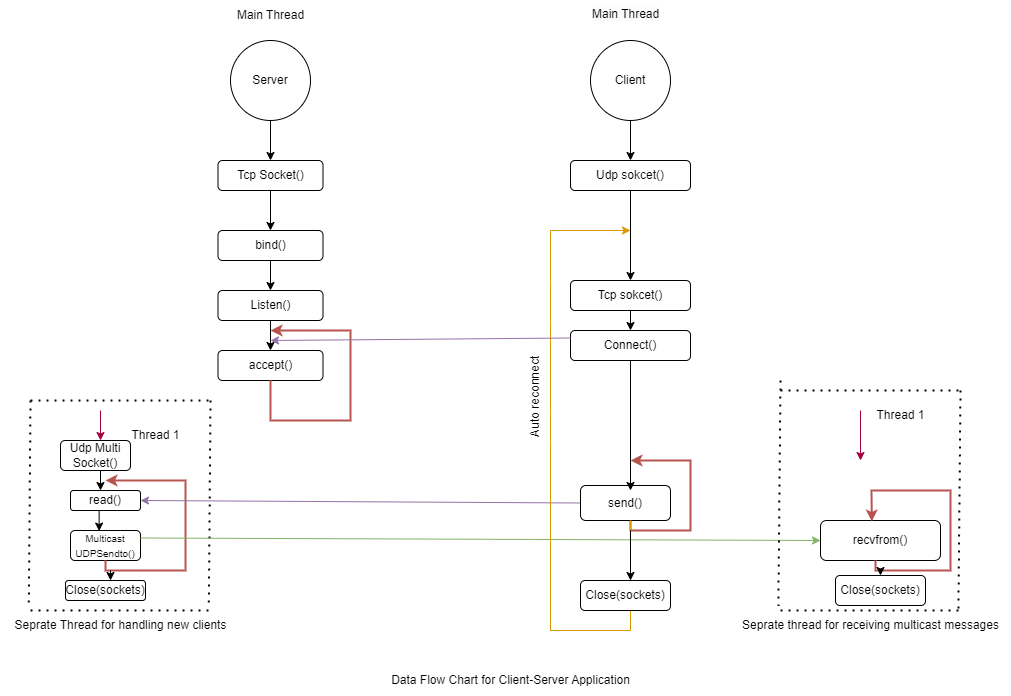

The diagram above was exported from draw.io. Its source (the exported page's mxGraphModel, read from the mxfile embedded in the PNG):
<mxGraphModel dx="1877" dy="549" grid="1" gridSize="10" guides="1" tooltips="1" connect="1" arrows="1" fold="1" page="1" pageScale="1" pageWidth="827" pageHeight="1169" math="0" shadow="0">
  <root>
    <mxCell id="0" />
    <mxCell id="1" parent="0" />
    <mxCell id="VyDKId0OSouxa2gAB5Ow-1" value="Server" style="ellipse;whiteSpace=wrap;html=1;aspect=fixed;" vertex="1" parent="1">
      <mxGeometry x="220" y="40" width="80" height="80" as="geometry" />
    </mxCell>
    <mxCell id="VyDKId0OSouxa2gAB5Ow-2" value="Client" style="ellipse;whiteSpace=wrap;html=1;aspect=fixed;" vertex="1" parent="1">
      <mxGeometry x="580" y="40" width="80" height="80" as="geometry" />
    </mxCell>
    <mxCell id="VyDKId0OSouxa2gAB5Ow-3" value="" style="endArrow=classic;html=1;rounded=0;exitX=0.5;exitY=1;exitDx=0;exitDy=0;" edge="1" parent="1" source="VyDKId0OSouxa2gAB5Ow-1">
      <mxGeometry width="50" height="50" relative="1" as="geometry">
        <mxPoint x="370" y="320" as="sourcePoint" />
        <mxPoint x="260" y="160" as="targetPoint" />
      </mxGeometry>
    </mxCell>
    <mxCell id="VyDKId0OSouxa2gAB5Ow-6" value="" style="endArrow=classic;html=1;rounded=0;exitX=0.5;exitY=1;exitDx=0;exitDy=0;" edge="1" parent="1" source="VyDKId0OSouxa2gAB5Ow-2">
      <mxGeometry width="50" height="50" relative="1" as="geometry">
        <mxPoint x="270" y="130" as="sourcePoint" />
        <mxPoint x="620" y="160" as="targetPoint" />
      </mxGeometry>
    </mxCell>
    <mxCell id="VyDKId0OSouxa2gAB5Ow-7" value="Tcp Socket()" style="rounded=1;whiteSpace=wrap;html=1;" vertex="1" parent="1">
      <mxGeometry x="207.5" y="160" width="105" height="30" as="geometry" />
    </mxCell>
    <mxCell id="VyDKId0OSouxa2gAB5Ow-8" value="" style="endArrow=classic;html=1;rounded=0;exitX=0.5;exitY=1;exitDx=0;exitDy=0;" edge="1" parent="1" source="VyDKId0OSouxa2gAB5Ow-7">
      <mxGeometry width="50" height="50" relative="1" as="geometry">
        <mxPoint x="220" y="290" as="sourcePoint" />
        <mxPoint x="260" y="230" as="targetPoint" />
      </mxGeometry>
    </mxCell>
    <mxCell id="VyDKId0OSouxa2gAB5Ow-9" value="bind()" style="rounded=1;whiteSpace=wrap;html=1;" vertex="1" parent="1">
      <mxGeometry x="207.5" y="230" width="105" height="30" as="geometry" />
    </mxCell>
    <mxCell id="VyDKId0OSouxa2gAB5Ow-10" value="Listen()" style="rounded=1;whiteSpace=wrap;html=1;" vertex="1" parent="1">
      <mxGeometry x="207.5" y="290" width="105" height="30" as="geometry" />
    </mxCell>
    <mxCell id="VyDKId0OSouxa2gAB5Ow-11" value="" style="endArrow=classic;html=1;rounded=0;exitX=0.5;exitY=1;exitDx=0;exitDy=0;entryX=0.5;entryY=0;entryDx=0;entryDy=0;" edge="1" parent="1" source="VyDKId0OSouxa2gAB5Ow-9" target="VyDKId0OSouxa2gAB5Ow-10">
      <mxGeometry width="50" height="50" relative="1" as="geometry">
        <mxPoint x="270" y="200" as="sourcePoint" />
        <mxPoint x="270" y="240" as="targetPoint" />
      </mxGeometry>
    </mxCell>
    <mxCell id="VyDKId0OSouxa2gAB5Ow-12" value="" style="endArrow=classic;html=1;rounded=0;exitX=0.5;exitY=1;exitDx=0;exitDy=0;" edge="1" parent="1" source="VyDKId0OSouxa2gAB5Ow-10">
      <mxGeometry width="50" height="50" relative="1" as="geometry">
        <mxPoint x="280" y="210" as="sourcePoint" />
        <mxPoint x="260" y="350" as="targetPoint" />
      </mxGeometry>
    </mxCell>
    <mxCell id="VyDKId0OSouxa2gAB5Ow-13" value="accept()" style="rounded=1;whiteSpace=wrap;html=1;" vertex="1" parent="1">
      <mxGeometry x="207.5" y="350" width="105" height="30" as="geometry" />
    </mxCell>
    <mxCell id="VyDKId0OSouxa2gAB5Ow-15" value="" style="endArrow=classic;html=1;rounded=0;exitX=0.5;exitY=1;exitDx=0;exitDy=0;fillColor=#f8cecc;strokeColor=#b85450;strokeWidth=2;" edge="1" parent="1" source="VyDKId0OSouxa2gAB5Ow-13">
      <mxGeometry width="50" height="50" relative="1" as="geometry">
        <mxPoint x="390" y="300" as="sourcePoint" />
        <mxPoint x="260" y="330" as="targetPoint" />
        <Array as="points">
          <mxPoint x="260" y="420" />
          <mxPoint x="340" y="420" />
          <mxPoint x="340" y="330" />
        </Array>
      </mxGeometry>
    </mxCell>
    <mxCell id="VyDKId0OSouxa2gAB5Ow-16" value="" style="endArrow=none;dashed=1;html=1;dashPattern=1 3;strokeWidth=2;rounded=0;" edge="1" parent="1">
      <mxGeometry width="50" height="50" relative="1" as="geometry">
        <mxPoint x="20" y="400" as="sourcePoint" />
        <mxPoint x="200" y="400" as="targetPoint" />
      </mxGeometry>
    </mxCell>
    <mxCell id="VyDKId0OSouxa2gAB5Ow-17" value="" style="endArrow=none;dashed=1;html=1;dashPattern=1 3;strokeWidth=2;rounded=0;entryX=0.118;entryY=-0.113;entryDx=0;entryDy=0;entryPerimeter=0;" edge="1" parent="1" target="VyDKId0OSouxa2gAB5Ow-21">
      <mxGeometry width="50" height="50" relative="1" as="geometry">
        <mxPoint x="20" y="400" as="sourcePoint" />
        <mxPoint x="20" y="590" as="targetPoint" />
      </mxGeometry>
    </mxCell>
    <mxCell id="VyDKId0OSouxa2gAB5Ow-18" value="" style="endArrow=none;dashed=1;html=1;dashPattern=1 3;strokeWidth=2;rounded=0;" edge="1" parent="1">
      <mxGeometry width="50" height="50" relative="1" as="geometry">
        <mxPoint x="20" y="610" as="sourcePoint" />
        <mxPoint x="200" y="610" as="targetPoint" />
      </mxGeometry>
    </mxCell>
    <mxCell id="VyDKId0OSouxa2gAB5Ow-19" value="" style="endArrow=none;dashed=1;html=1;dashPattern=1 3;strokeWidth=2;rounded=0;entryX=0.868;entryY=-0.087;entryDx=0;entryDy=0;entryPerimeter=0;" edge="1" parent="1" target="VyDKId0OSouxa2gAB5Ow-21">
      <mxGeometry width="50" height="50" relative="1" as="geometry">
        <mxPoint x="200" y="400" as="sourcePoint" />
        <mxPoint x="200" y="580" as="targetPoint" />
      </mxGeometry>
    </mxCell>
    <mxCell id="VyDKId0OSouxa2gAB5Ow-21" value="Seprate Thread for handling new clients" style="text;html=1;align=center;verticalAlign=middle;resizable=0;points=[];autosize=1;strokeColor=none;fillColor=none;" vertex="1" parent="1">
      <mxGeometry x="-10" y="610" width="240" height="30" as="geometry" />
    </mxCell>
    <mxCell id="VyDKId0OSouxa2gAB5Ow-22" value="Udp sokcet()" style="rounded=1;whiteSpace=wrap;html=1;" vertex="1" parent="1">
      <mxGeometry x="560" y="160" width="120" height="30" as="geometry" />
    </mxCell>
    <mxCell id="VyDKId0OSouxa2gAB5Ow-31" value="" style="endArrow=classic;html=1;rounded=0;fillColor=#d80073;strokeColor=#A50040;" edge="1" parent="1">
      <mxGeometry width="50" height="50" relative="1" as="geometry">
        <mxPoint x="90" y="410" as="sourcePoint" />
        <mxPoint x="90" y="440" as="targetPoint" />
      </mxGeometry>
    </mxCell>
    <mxCell id="VyDKId0OSouxa2gAB5Ow-32" value="read()" style="rounded=1;whiteSpace=wrap;html=1;" vertex="1" parent="1">
      <mxGeometry x="60" y="490" width="70" height="20" as="geometry" />
    </mxCell>
    <mxCell id="VyDKId0OSouxa2gAB5Ow-33" value="Thread 1" style="text;html=1;align=center;verticalAlign=middle;resizable=0;points=[];autosize=1;strokeColor=none;fillColor=none;" vertex="1" parent="1">
      <mxGeometry x="110" y="420" width="70" height="30" as="geometry" />
    </mxCell>
    <mxCell id="VyDKId0OSouxa2gAB5Ow-34" value="&lt;font style=&quot;font-size: 10px;&quot;&gt;Multicast UDPSendto()&lt;/font&gt;" style="rounded=1;whiteSpace=wrap;html=1;" vertex="1" parent="1">
      <mxGeometry x="60" y="530" width="70" height="30" as="geometry" />
    </mxCell>
    <mxCell id="VyDKId0OSouxa2gAB5Ow-35" value="" style="endArrow=classic;html=1;rounded=0;exitX=0.409;exitY=1.03;exitDx=0;exitDy=0;exitPerimeter=0;entryX=0.409;entryY=0.02;entryDx=0;entryDy=0;entryPerimeter=0;" edge="1" parent="1" source="VyDKId0OSouxa2gAB5Ow-32" target="VyDKId0OSouxa2gAB5Ow-34">
      <mxGeometry width="50" height="50" relative="1" as="geometry">
        <mxPoint x="390" y="400" as="sourcePoint" />
        <mxPoint x="440" y="350" as="targetPoint" />
      </mxGeometry>
    </mxCell>
    <mxCell id="VyDKId0OSouxa2gAB5Ow-36" value="" style="endArrow=classic;html=1;rounded=0;exitX=0.5;exitY=1;exitDx=0;exitDy=0;fillColor=#f8cecc;strokeColor=#b85450;strokeWidth=2;" edge="1" parent="1" source="VyDKId0OSouxa2gAB5Ow-34">
      <mxGeometry width="50" height="50" relative="1" as="geometry">
        <mxPoint x="95" y="530" as="sourcePoint" />
        <mxPoint x="95" y="480" as="targetPoint" />
        <Array as="points">
          <mxPoint x="95" y="570" />
          <mxPoint x="175" y="570" />
          <mxPoint x="175" y="480" />
        </Array>
      </mxGeometry>
    </mxCell>
    <mxCell id="VyDKId0OSouxa2gAB5Ow-38" value="Udp Multi Socket()" style="rounded=1;whiteSpace=wrap;html=1;" vertex="1" parent="1">
      <mxGeometry x="50" y="440" width="70" height="30" as="geometry" />
    </mxCell>
    <mxCell id="VyDKId0OSouxa2gAB5Ow-42" value="" style="endArrow=classic;html=1;rounded=0;" edge="1" parent="1">
      <mxGeometry width="50" height="50" relative="1" as="geometry">
        <mxPoint x="90" y="470" as="sourcePoint" />
        <mxPoint x="90" y="490" as="targetPoint" />
      </mxGeometry>
    </mxCell>
    <mxCell id="VyDKId0OSouxa2gAB5Ow-43" value="" style="endArrow=classic;html=1;rounded=0;entryX=1;entryY=0.5;entryDx=0;entryDy=0;exitX=0;exitY=0.5;exitDx=0;exitDy=0;fillColor=#e1d5e7;strokeColor=#9673a6;" edge="1" parent="1" source="VyDKId0OSouxa2gAB5Ow-66" target="VyDKId0OSouxa2gAB5Ow-32">
      <mxGeometry width="50" height="50" relative="1" as="geometry">
        <mxPoint x="560" y="500" as="sourcePoint" />
        <mxPoint x="300" y="340" as="targetPoint" />
      </mxGeometry>
    </mxCell>
    <mxCell id="VyDKId0OSouxa2gAB5Ow-45" value="" style="endArrow=classic;html=1;rounded=0;exitX=1;exitY=0.25;exitDx=0;exitDy=0;entryX=0;entryY=0.5;entryDx=0;entryDy=0;fillColor=#d5e8d4;strokeColor=#82b366;" edge="1" parent="1" source="VyDKId0OSouxa2gAB5Ow-34" target="VyDKId0OSouxa2gAB5Ow-64">
      <mxGeometry width="50" height="50" relative="1" as="geometry">
        <mxPoint x="330" y="570" as="sourcePoint" />
        <mxPoint x="810" y="540" as="targetPoint" />
      </mxGeometry>
    </mxCell>
    <mxCell id="VyDKId0OSouxa2gAB5Ow-46" value="Tcp sokcet()" style="rounded=1;whiteSpace=wrap;html=1;" vertex="1" parent="1">
      <mxGeometry x="560" y="280" width="120" height="30" as="geometry" />
    </mxCell>
    <mxCell id="VyDKId0OSouxa2gAB5Ow-47" value="" style="endArrow=classic;html=1;rounded=0;exitX=0.5;exitY=1;exitDx=0;exitDy=0;entryX=0.5;entryY=0;entryDx=0;entryDy=0;" edge="1" parent="1" source="VyDKId0OSouxa2gAB5Ow-22" target="VyDKId0OSouxa2gAB5Ow-46">
      <mxGeometry width="50" height="50" relative="1" as="geometry">
        <mxPoint x="250" y="290" as="sourcePoint" />
        <mxPoint x="300" y="240" as="targetPoint" />
      </mxGeometry>
    </mxCell>
    <mxCell id="VyDKId0OSouxa2gAB5Ow-48" value="Main Thread" style="text;html=1;align=center;verticalAlign=middle;resizable=0;points=[];autosize=1;strokeColor=none;fillColor=none;" vertex="1" parent="1">
      <mxGeometry x="215" width="90" height="30" as="geometry" />
    </mxCell>
    <mxCell id="VyDKId0OSouxa2gAB5Ow-52" value="Connect()" style="rounded=1;whiteSpace=wrap;html=1;" vertex="1" parent="1">
      <mxGeometry x="560" y="330" width="120" height="30" as="geometry" />
    </mxCell>
    <mxCell id="VyDKId0OSouxa2gAB5Ow-53" value="&lt;span style=&quot;color: rgb(0, 0, 0); font-family: Helvetica; font-size: 12px; font-style: normal; font-variant-ligatures: normal; font-variant-caps: normal; font-weight: 400; letter-spacing: normal; orphans: 2; text-align: center; text-indent: 0px; text-transform: none; widows: 2; word-spacing: 0px; -webkit-text-stroke-width: 0px; background-color: rgb(251, 251, 251); text-decoration-thickness: initial; text-decoration-style: initial; text-decoration-color: initial; float: none; display: inline !important;&quot;&gt;Main Thread&lt;/span&gt;" style="text;whiteSpace=wrap;html=1;" vertex="1" parent="1">
      <mxGeometry x="580" width="100" height="40" as="geometry" />
    </mxCell>
    <mxCell id="VyDKId0OSouxa2gAB5Ow-55" value="" style="endArrow=classic;html=1;rounded=0;exitX=0.5;exitY=1;exitDx=0;exitDy=0;entryX=0.5;entryY=0;entryDx=0;entryDy=0;" edge="1" parent="1" source="VyDKId0OSouxa2gAB5Ow-46" target="VyDKId0OSouxa2gAB5Ow-52">
      <mxGeometry width="50" height="50" relative="1" as="geometry">
        <mxPoint x="530" y="430" as="sourcePoint" />
        <mxPoint x="580" y="380" as="targetPoint" />
      </mxGeometry>
    </mxCell>
    <mxCell id="VyDKId0OSouxa2gAB5Ow-60" value="" style="endArrow=none;dashed=1;html=1;dashPattern=1 3;strokeWidth=2;rounded=0;" edge="1" parent="1">
      <mxGeometry width="50" height="50" relative="1" as="geometry">
        <mxPoint x="770" y="390" as="sourcePoint" />
        <mxPoint x="950" y="390" as="targetPoint" />
      </mxGeometry>
    </mxCell>
    <mxCell id="VyDKId0OSouxa2gAB5Ow-61" value="" style="endArrow=none;dashed=1;html=1;dashPattern=1 3;strokeWidth=2;rounded=0;entryX=0.171;entryY=-0.153;entryDx=0;entryDy=0;entryPerimeter=0;" edge="1" parent="1" target="VyDKId0OSouxa2gAB5Ow-65">
      <mxGeometry width="50" height="50" relative="1" as="geometry">
        <mxPoint x="770" y="380" as="sourcePoint" />
        <mxPoint x="770" y="570" as="targetPoint" />
      </mxGeometry>
    </mxCell>
    <mxCell id="VyDKId0OSouxa2gAB5Ow-62" value="" style="endArrow=none;dashed=1;html=1;dashPattern=1 3;strokeWidth=2;rounded=0;" edge="1" parent="1">
      <mxGeometry width="50" height="50" relative="1" as="geometry">
        <mxPoint x="770" y="610" as="sourcePoint" />
        <mxPoint x="950" y="610" as="targetPoint" />
      </mxGeometry>
    </mxCell>
    <mxCell id="VyDKId0OSouxa2gAB5Ow-63" value="" style="endArrow=none;dashed=1;html=1;dashPattern=1 3;strokeWidth=2;rounded=0;entryX=0.814;entryY=-0.02;entryDx=0;entryDy=0;entryPerimeter=0;" edge="1" parent="1" target="VyDKId0OSouxa2gAB5Ow-65">
      <mxGeometry width="50" height="50" relative="1" as="geometry">
        <mxPoint x="950" y="390" as="sourcePoint" />
        <mxPoint x="950" y="570" as="targetPoint" />
      </mxGeometry>
    </mxCell>
    <mxCell id="VyDKId0OSouxa2gAB5Ow-64" value="recvfrom()" style="rounded=1;whiteSpace=wrap;html=1;" vertex="1" parent="1">
      <mxGeometry x="810" y="520" width="120" height="40" as="geometry" />
    </mxCell>
    <mxCell id="VyDKId0OSouxa2gAB5Ow-65" value="Seprate thread for receiving multicast messages" style="text;html=1;align=center;verticalAlign=middle;resizable=0;points=[];autosize=1;strokeColor=none;fillColor=none;" vertex="1" parent="1">
      <mxGeometry x="720" y="610" width="280" height="30" as="geometry" />
    </mxCell>
    <mxCell id="VyDKId0OSouxa2gAB5Ow-66" value="send()" style="rounded=1;whiteSpace=wrap;html=1;" vertex="1" parent="1">
      <mxGeometry x="570" y="485" width="90" height="35" as="geometry" />
    </mxCell>
    <mxCell id="VyDKId0OSouxa2gAB5Ow-67" value="" style="endArrow=classic;html=1;rounded=0;exitX=0.5;exitY=1;exitDx=0;exitDy=0;" edge="1" parent="1" source="VyDKId0OSouxa2gAB5Ow-52">
      <mxGeometry width="50" height="50" relative="1" as="geometry">
        <mxPoint x="530" y="430" as="sourcePoint" />
        <mxPoint x="620" y="490" as="targetPoint" />
      </mxGeometry>
    </mxCell>
    <mxCell id="VyDKId0OSouxa2gAB5Ow-68" value="" style="endArrow=classic;html=1;rounded=0;fillColor=#f8cecc;strokeColor=#b85450;strokeWidth=2;" edge="1" parent="1">
      <mxGeometry width="50" height="50" relative="1" as="geometry">
        <mxPoint x="620" y="520" as="sourcePoint" />
        <mxPoint x="620" y="460" as="targetPoint" />
        <Array as="points">
          <mxPoint x="620" y="530" />
          <mxPoint x="670" y="530" />
          <mxPoint x="680" y="530" />
          <mxPoint x="680" y="490" />
          <mxPoint x="680" y="460" />
        </Array>
      </mxGeometry>
    </mxCell>
    <mxCell id="VyDKId0OSouxa2gAB5Ow-69" value="" style="endArrow=classic;html=1;rounded=0;fillColor=#ffe6cc;strokeColor=#d79b00;" edge="1" parent="1">
      <mxGeometry width="50" height="50" relative="1" as="geometry">
        <mxPoint x="620" y="520" as="sourcePoint" />
        <mxPoint x="620" y="230" as="targetPoint" />
        <Array as="points">
          <mxPoint x="620" y="630" />
          <mxPoint x="540" y="630" />
          <mxPoint x="540" y="440" />
          <mxPoint x="540" y="410" />
          <mxPoint x="540" y="320" />
          <mxPoint x="540" y="280" />
          <mxPoint x="540" y="230" />
        </Array>
      </mxGeometry>
    </mxCell>
    <mxCell id="VyDKId0OSouxa2gAB5Ow-70" value="Auto reconnect&amp;nbsp;" style="text;html=1;align=center;verticalAlign=middle;resizable=0;points=[];autosize=1;strokeColor=none;fillColor=none;rotation=-90;" vertex="1" parent="1">
      <mxGeometry x="470" y="380" width="110" height="30" as="geometry" />
    </mxCell>
    <mxCell id="VyDKId0OSouxa2gAB5Ow-71" value="" style="endArrow=classic;html=1;rounded=0;fillColor=#d80073;strokeColor=#A50040;" edge="1" parent="1">
      <mxGeometry width="50" height="50" relative="1" as="geometry">
        <mxPoint x="850" y="410" as="sourcePoint" />
        <mxPoint x="850" y="460" as="targetPoint" />
      </mxGeometry>
    </mxCell>
    <mxCell id="VyDKId0OSouxa2gAB5Ow-72" value="Thread 1" style="text;html=1;align=center;verticalAlign=middle;resizable=0;points=[];autosize=1;strokeColor=none;fillColor=none;" vertex="1" parent="1">
      <mxGeometry x="855" y="400" width="70" height="30" as="geometry" />
    </mxCell>
    <mxCell id="VyDKId0OSouxa2gAB5Ow-73" value="" style="endArrow=classic;html=1;rounded=0;exitX=0;exitY=0.25;exitDx=0;exitDy=0;fillColor=#e1d5e7;strokeColor=#9673a6;" edge="1" parent="1" source="VyDKId0OSouxa2gAB5Ow-52">
      <mxGeometry width="50" height="50" relative="1" as="geometry">
        <mxPoint x="540" y="330" as="sourcePoint" />
        <mxPoint x="260" y="340" as="targetPoint" />
      </mxGeometry>
    </mxCell>
    <mxCell id="VyDKId0OSouxa2gAB5Ow-74" value="" style="endArrow=classic;html=1;rounded=0;" edge="1" parent="1">
      <mxGeometry width="50" height="50" relative="1" as="geometry">
        <mxPoint x="620" y="530" as="sourcePoint" />
        <mxPoint x="620" y="580" as="targetPoint" />
      </mxGeometry>
    </mxCell>
    <mxCell id="VyDKId0OSouxa2gAB5Ow-75" value="Close(sockets)" style="rounded=1;whiteSpace=wrap;html=1;" vertex="1" parent="1">
      <mxGeometry x="570" y="580" width="90" height="30" as="geometry" />
    </mxCell>
    <mxCell id="VyDKId0OSouxa2gAB5Ow-77" value="Close(sockets)" style="rounded=1;whiteSpace=wrap;html=1;" vertex="1" parent="1">
      <mxGeometry x="55" y="580" width="80" height="20" as="geometry" />
    </mxCell>
    <mxCell id="VyDKId0OSouxa2gAB5Ow-78" value="Close(sockets)" style="rounded=1;whiteSpace=wrap;html=1;" vertex="1" parent="1">
      <mxGeometry x="825" y="575" width="90" height="30" as="geometry" />
    </mxCell>
    <mxCell id="VyDKId0OSouxa2gAB5Ow-79" value="" style="endArrow=classic;html=1;rounded=0;fillColor=#f8cecc;strokeColor=#b85450;strokeWidth=2;entryX=0.428;entryY=0.025;entryDx=0;entryDy=0;entryPerimeter=0;" edge="1" parent="1" target="VyDKId0OSouxa2gAB5Ow-64">
      <mxGeometry width="50" height="50" relative="1" as="geometry">
        <mxPoint x="865" y="560" as="sourcePoint" />
        <mxPoint x="810" y="460" as="targetPoint" />
        <Array as="points">
          <mxPoint x="865" y="570" />
          <mxPoint x="940" y="570" />
          <mxPoint x="940" y="530" />
          <mxPoint x="940" y="490" />
          <mxPoint x="861" y="490" />
        </Array>
      </mxGeometry>
    </mxCell>
    <mxCell id="VyDKId0OSouxa2gAB5Ow-81" value="" style="endArrow=classic;html=1;rounded=0;" edge="1" parent="1">
      <mxGeometry width="50" height="50" relative="1" as="geometry">
        <mxPoint x="100" y="570" as="sourcePoint" />
        <mxPoint x="100" y="580" as="targetPoint" />
      </mxGeometry>
    </mxCell>
    <mxCell id="VyDKId0OSouxa2gAB5Ow-82" value="" style="endArrow=classic;html=1;rounded=0;entryX=0.5;entryY=0;entryDx=0;entryDy=0;" edge="1" parent="1" target="VyDKId0OSouxa2gAB5Ow-78">
      <mxGeometry width="50" height="50" relative="1" as="geometry">
        <mxPoint x="870" y="570" as="sourcePoint" />
        <mxPoint x="590" y="560" as="targetPoint" />
      </mxGeometry>
    </mxCell>
    <mxCell id="VyDKId0OSouxa2gAB5Ow-83" value="Data Flow Chart for Client-Server Application&lt;br&gt;" style="text;html=1;align=center;verticalAlign=middle;resizable=0;points=[];autosize=1;strokeColor=none;fillColor=none;" vertex="1" parent="1">
      <mxGeometry x="370" y="665" width="260" height="30" as="geometry" />
    </mxCell>
  </root>
</mxGraphModel>